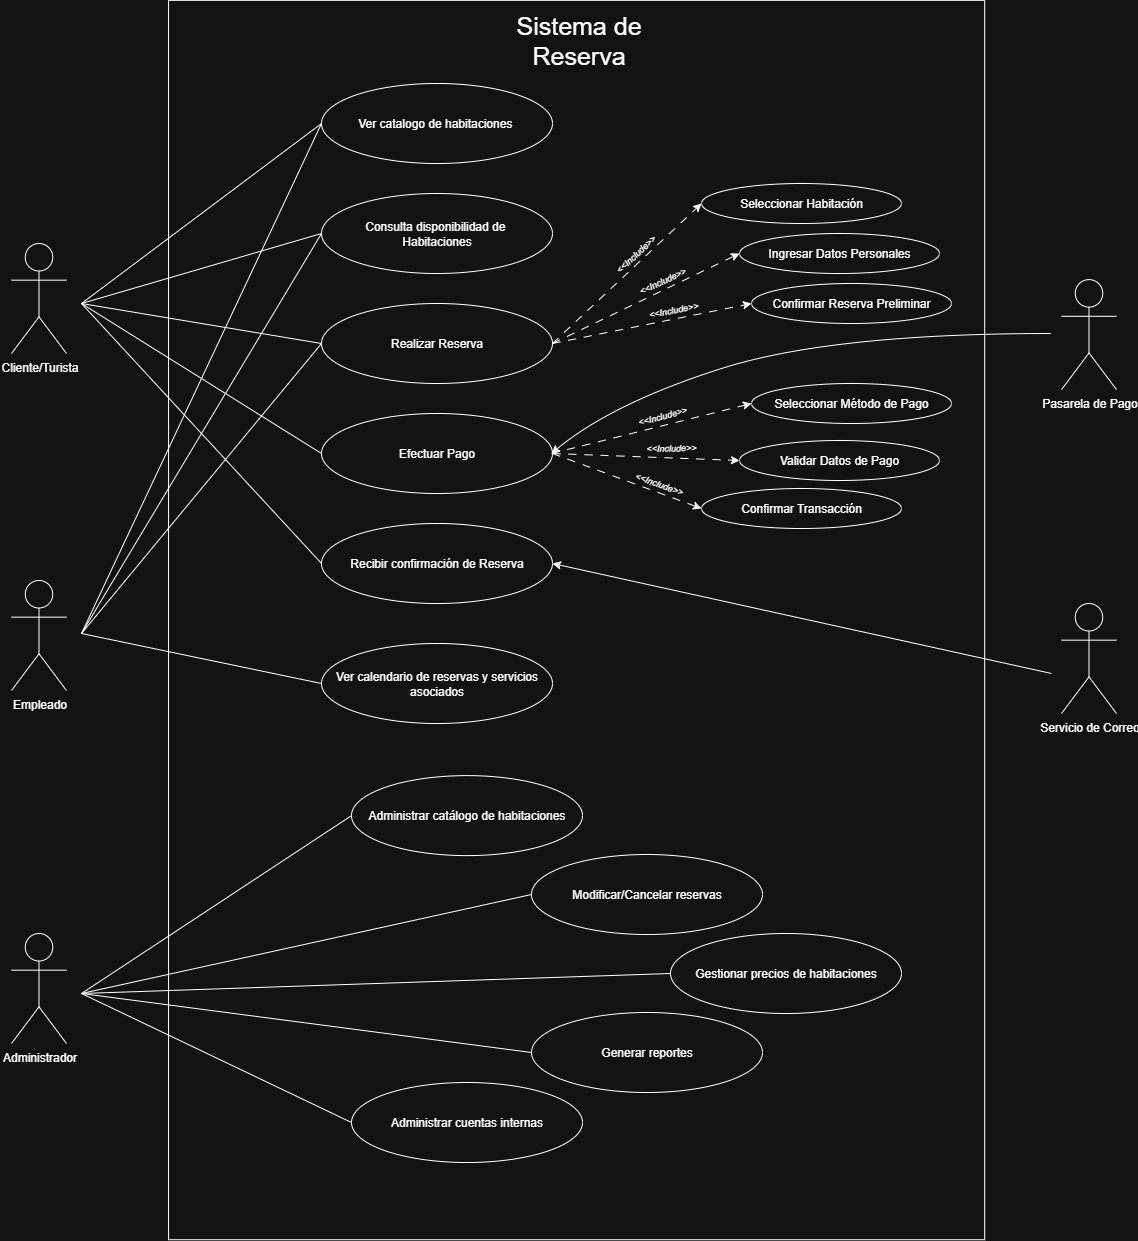

The diagram above was exported from draw.io. Its source (the exported page's mxGraphModel, read from the mxfile embedded in the PNG):
<mxGraphModel dx="2319" dy="1433" grid="1" gridSize="10" guides="1" tooltips="1" connect="1" arrows="1" fold="1" page="1" pageScale="1" pageWidth="827" pageHeight="1169" math="0" shadow="0">
  <root>
    <mxCell id="0" />
    <mxCell id="1" parent="0" />
    <mxCell id="8ZcEQorss3q9FdTe8_ff-1" value="Cliente/Turista" style="shape=umlActor;verticalLabelPosition=bottom;verticalAlign=top;html=1;outlineConnect=0;align=center;" parent="1" vertex="1">
      <mxGeometry x="120" y="330" width="55" height="110" as="geometry" />
    </mxCell>
    <mxCell id="8ZcEQorss3q9FdTe8_ff-12" value="Administrador" style="shape=umlActor;verticalLabelPosition=bottom;verticalAlign=top;html=1;outlineConnect=0;align=center;" parent="1" vertex="1">
      <mxGeometry x="120" y="1020" width="55" height="110" as="geometry" />
    </mxCell>
    <mxCell id="8ZcEQorss3q9FdTe8_ff-13" value="Empleado" style="shape=umlActor;verticalLabelPosition=bottom;verticalAlign=top;html=1;outlineConnect=0;align=center;" parent="1" vertex="1">
      <mxGeometry x="120" y="666.99" width="55" height="110" as="geometry" />
    </mxCell>
    <mxCell id="8ZcEQorss3q9FdTe8_ff-14" value="Pasarela de Pago" style="shape=umlActor;verticalLabelPosition=bottom;verticalAlign=top;html=1;outlineConnect=0;align=center;" parent="1" vertex="1">
      <mxGeometry x="1170" y="366.11" width="55" height="110" as="geometry" />
    </mxCell>
    <mxCell id="8ZcEQorss3q9FdTe8_ff-15" value="Servicio de Correo" style="shape=umlActor;verticalLabelPosition=bottom;verticalAlign=top;html=1;outlineConnect=0;align=center;" parent="1" vertex="1">
      <mxGeometry x="1170" y="690" width="55" height="110" as="geometry" />
    </mxCell>
    <mxCell id="8ZcEQorss3q9FdTe8_ff-17" value="" style="rounded=0;whiteSpace=wrap;html=1;rotation=-90;" parent="1" vertex="1">
      <mxGeometry x="65.42" y="298.48" width="1239.39" height="816.11" as="geometry" />
    </mxCell>
    <mxCell id="8ZcEQorss3q9FdTe8_ff-18" value="Sistema de Reserva" style="text;html=1;align=center;verticalAlign=middle;whiteSpace=wrap;rounded=0;fontSize=25;" parent="1" vertex="1">
      <mxGeometry x="602" y="101" width="171" height="50" as="geometry" />
    </mxCell>
    <mxCell id="8ZcEQorss3q9FdTe8_ff-19" value="Consulta disponibilidad de&amp;nbsp;&lt;div&gt;Habitaciones&lt;/div&gt;" style="ellipse;whiteSpace=wrap;html=1;" parent="1" vertex="1">
      <mxGeometry x="430" y="280" width="231" height="80" as="geometry" />
    </mxCell>
    <mxCell id="8ZcEQorss3q9FdTe8_ff-20" value="Ver catalogo de habitaciones&amp;nbsp;" style="ellipse;whiteSpace=wrap;html=1;" parent="1" vertex="1">
      <mxGeometry x="430" y="170" width="231" height="80" as="geometry" />
    </mxCell>
    <mxCell id="8ZcEQorss3q9FdTe8_ff-21" value="Realizar Reserva" style="ellipse;whiteSpace=wrap;html=1;" parent="1" vertex="1">
      <mxGeometry x="430" y="390" width="231" height="80" as="geometry" />
    </mxCell>
    <mxCell id="8ZcEQorss3q9FdTe8_ff-22" value="Efectuar Pago" style="ellipse;whiteSpace=wrap;html=1;" parent="1" vertex="1">
      <mxGeometry x="430" y="500" width="231" height="80" as="geometry" />
    </mxCell>
    <mxCell id="8ZcEQorss3q9FdTe8_ff-23" value="Recibir confirmación de Reserva" style="ellipse;whiteSpace=wrap;html=1;" parent="1" vertex="1">
      <mxGeometry x="430" y="610" width="231" height="80" as="geometry" />
    </mxCell>
    <mxCell id="8ZcEQorss3q9FdTe8_ff-25" value="Seleccionar Habitació&lt;span style=&quot;background-color: transparent; color: light-dark(rgb(0, 0, 0), rgb(255, 255, 255));&quot;&gt;n&lt;/span&gt;" style="ellipse;whiteSpace=wrap;html=1;" parent="1" vertex="1">
      <mxGeometry x="810" y="270" width="200" height="40" as="geometry" />
    </mxCell>
    <mxCell id="8ZcEQorss3q9FdTe8_ff-30" value="Ingresar Datos Personales" style="ellipse;whiteSpace=wrap;html=1;" parent="1" vertex="1">
      <mxGeometry x="848" y="320" width="200" height="40" as="geometry" />
    </mxCell>
    <mxCell id="8ZcEQorss3q9FdTe8_ff-31" value="Confirmar Reserva Preliminar" style="ellipse;whiteSpace=wrap;html=1;" parent="1" vertex="1">
      <mxGeometry x="860" y="370" width="200" height="40" as="geometry" />
    </mxCell>
    <mxCell id="8ZcEQorss3q9FdTe8_ff-32" value="Seleccionar Método de Pago" style="ellipse;whiteSpace=wrap;html=1;" parent="1" vertex="1">
      <mxGeometry x="860" y="470" width="200" height="40" as="geometry" />
    </mxCell>
    <mxCell id="8ZcEQorss3q9FdTe8_ff-33" value="Validar Datos de Pago" style="ellipse;whiteSpace=wrap;html=1;" parent="1" vertex="1">
      <mxGeometry x="848" y="527" width="200" height="40" as="geometry" />
    </mxCell>
    <mxCell id="8ZcEQorss3q9FdTe8_ff-34" value="Confirmar Transacción" style="ellipse;whiteSpace=wrap;html=1;" parent="1" vertex="1">
      <mxGeometry x="810" y="575" width="200" height="40" as="geometry" />
    </mxCell>
    <mxCell id="8ZcEQorss3q9FdTe8_ff-35" value="Administrar catálogo de habitaciones" style="ellipse;whiteSpace=wrap;html=1;" parent="1" vertex="1">
      <mxGeometry x="460" y="862.1" width="231" height="80" as="geometry" />
    </mxCell>
    <mxCell id="8ZcEQorss3q9FdTe8_ff-36" value="Gestionar precios de habitaciones" style="ellipse;whiteSpace=wrap;html=1;" parent="1" vertex="1">
      <mxGeometry x="779" y="1020" width="231" height="80" as="geometry" />
    </mxCell>
    <mxCell id="8ZcEQorss3q9FdTe8_ff-37" value="Modificar/Cancelar reservas" style="ellipse;whiteSpace=wrap;html=1;" parent="1" vertex="1">
      <mxGeometry x="640" y="941" width="231" height="80" as="geometry" />
    </mxCell>
    <mxCell id="8ZcEQorss3q9FdTe8_ff-38" value="Generar reportes" style="ellipse;whiteSpace=wrap;html=1;" parent="1" vertex="1">
      <mxGeometry x="640" y="1099" width="231" height="80" as="geometry" />
    </mxCell>
    <mxCell id="8ZcEQorss3q9FdTe8_ff-39" value="Administrar cuentas internas" style="ellipse;whiteSpace=wrap;html=1;" parent="1" vertex="1">
      <mxGeometry x="460" y="1169" width="231" height="80" as="geometry" />
    </mxCell>
    <mxCell id="8ZcEQorss3q9FdTe8_ff-43" value="" style="endArrow=classic;html=1;rounded=0;entryX=0;entryY=0.5;entryDx=0;entryDy=0;exitX=1;exitY=0.5;exitDx=0;exitDy=0;dashed=1;dashPattern=8 8;" parent="1" source="8ZcEQorss3q9FdTe8_ff-22" target="8ZcEQorss3q9FdTe8_ff-34" edge="1">
      <mxGeometry width="50" height="50" relative="1" as="geometry">
        <mxPoint x="560" y="580" as="sourcePoint" />
        <mxPoint x="610" y="530" as="targetPoint" />
      </mxGeometry>
    </mxCell>
    <mxCell id="8ZcEQorss3q9FdTe8_ff-44" value="" style="endArrow=classic;html=1;rounded=0;entryX=0;entryY=0.5;entryDx=0;entryDy=0;exitX=1;exitY=0.5;exitDx=0;exitDy=0;dashed=1;dashPattern=8 8;" parent="1" source="8ZcEQorss3q9FdTe8_ff-22" target="8ZcEQorss3q9FdTe8_ff-33" edge="1">
      <mxGeometry width="50" height="50" relative="1" as="geometry">
        <mxPoint x="560" y="580" as="sourcePoint" />
        <mxPoint x="610" y="530" as="targetPoint" />
      </mxGeometry>
    </mxCell>
    <mxCell id="8ZcEQorss3q9FdTe8_ff-45" value="" style="endArrow=classic;html=1;rounded=0;entryX=0;entryY=0.5;entryDx=0;entryDy=0;strokeWidth=1;dashed=1;dashPattern=8 8;" parent="1" target="8ZcEQorss3q9FdTe8_ff-32" edge="1">
      <mxGeometry width="50" height="50" relative="1" as="geometry">
        <mxPoint x="660" y="540" as="sourcePoint" />
        <mxPoint x="610" y="530" as="targetPoint" />
      </mxGeometry>
    </mxCell>
    <mxCell id="8ZcEQorss3q9FdTe8_ff-46" value="" style="endArrow=classic;html=1;rounded=0;entryX=0;entryY=0.5;entryDx=0;entryDy=0;exitX=1;exitY=0.5;exitDx=0;exitDy=0;dashed=1;dashPattern=8 8;" parent="1" source="8ZcEQorss3q9FdTe8_ff-21" target="8ZcEQorss3q9FdTe8_ff-25" edge="1">
      <mxGeometry width="50" height="50" relative="1" as="geometry">
        <mxPoint x="660" y="430" as="sourcePoint" />
        <mxPoint x="710" y="380" as="targetPoint" />
      </mxGeometry>
    </mxCell>
    <mxCell id="8ZcEQorss3q9FdTe8_ff-47" value="" style="endArrow=classic;html=1;rounded=0;entryX=0;entryY=0.5;entryDx=0;entryDy=0;exitX=1;exitY=0.5;exitDx=0;exitDy=0;dashed=1;dashPattern=8 8;" parent="1" source="8ZcEQorss3q9FdTe8_ff-21" target="8ZcEQorss3q9FdTe8_ff-30" edge="1">
      <mxGeometry width="50" height="50" relative="1" as="geometry">
        <mxPoint x="770" y="350" as="sourcePoint" />
        <mxPoint x="820" y="300" as="targetPoint" />
      </mxGeometry>
    </mxCell>
    <mxCell id="8ZcEQorss3q9FdTe8_ff-48" value="" style="endArrow=classic;html=1;rounded=0;entryX=0;entryY=0.5;entryDx=0;entryDy=0;exitX=1;exitY=0.5;exitDx=0;exitDy=0;dashed=1;dashPattern=8 8;" parent="1" source="8ZcEQorss3q9FdTe8_ff-21" target="8ZcEQorss3q9FdTe8_ff-31" edge="1">
      <mxGeometry width="50" height="50" relative="1" as="geometry">
        <mxPoint x="770" y="350" as="sourcePoint" />
        <mxPoint x="820" y="300" as="targetPoint" />
      </mxGeometry>
    </mxCell>
    <mxCell id="8ZcEQorss3q9FdTe8_ff-49" value="" style="endArrow=none;html=1;rounded=0;entryX=0;entryY=0.5;entryDx=0;entryDy=0;" parent="1" target="8ZcEQorss3q9FdTe8_ff-20" edge="1">
      <mxGeometry width="50" height="50" relative="1" as="geometry">
        <mxPoint x="190" y="390" as="sourcePoint" />
        <mxPoint x="260" y="340" as="targetPoint" />
      </mxGeometry>
    </mxCell>
    <mxCell id="8ZcEQorss3q9FdTe8_ff-50" value="" style="endArrow=none;html=1;rounded=0;entryX=0;entryY=0.5;entryDx=0;entryDy=0;" parent="1" target="8ZcEQorss3q9FdTe8_ff-19" edge="1">
      <mxGeometry width="50" height="50" relative="1" as="geometry">
        <mxPoint x="190" y="390" as="sourcePoint" />
        <mxPoint x="710" y="520" as="targetPoint" />
      </mxGeometry>
    </mxCell>
    <mxCell id="8ZcEQorss3q9FdTe8_ff-51" value="" style="endArrow=none;html=1;rounded=0;entryX=0;entryY=0.5;entryDx=0;entryDy=0;" parent="1" target="8ZcEQorss3q9FdTe8_ff-21" edge="1">
      <mxGeometry width="50" height="50" relative="1" as="geometry">
        <mxPoint x="190" y="390" as="sourcePoint" />
        <mxPoint x="710" y="520" as="targetPoint" />
      </mxGeometry>
    </mxCell>
    <mxCell id="8ZcEQorss3q9FdTe8_ff-52" value="" style="endArrow=none;html=1;rounded=0;entryX=0;entryY=0.5;entryDx=0;entryDy=0;" parent="1" target="8ZcEQorss3q9FdTe8_ff-22" edge="1">
      <mxGeometry width="50" height="50" relative="1" as="geometry">
        <mxPoint x="190" y="390" as="sourcePoint" />
        <mxPoint x="710" y="520" as="targetPoint" />
      </mxGeometry>
    </mxCell>
    <mxCell id="8ZcEQorss3q9FdTe8_ff-53" value="" style="endArrow=none;html=1;rounded=0;entryX=0;entryY=0.5;entryDx=0;entryDy=0;" parent="1" target="8ZcEQorss3q9FdTe8_ff-23" edge="1">
      <mxGeometry width="50" height="50" relative="1" as="geometry">
        <mxPoint x="190" y="390" as="sourcePoint" />
        <mxPoint x="710" y="520" as="targetPoint" />
      </mxGeometry>
    </mxCell>
    <mxCell id="8ZcEQorss3q9FdTe8_ff-55" value="" style="endArrow=classic;html=1;rounded=0;entryX=1;entryY=0.5;entryDx=0;entryDy=0;" parent="1" target="8ZcEQorss3q9FdTe8_ff-23" edge="1">
      <mxGeometry width="50" height="50" relative="1" as="geometry">
        <mxPoint x="1160" y="760" as="sourcePoint" />
        <mxPoint x="710" y="620" as="targetPoint" />
      </mxGeometry>
    </mxCell>
    <mxCell id="8ZcEQorss3q9FdTe8_ff-57" value="" style="curved=1;endArrow=classic;html=1;rounded=0;" parent="1" edge="1">
      <mxGeometry width="50" height="50" relative="1" as="geometry">
        <mxPoint x="1160" y="420" as="sourcePoint" />
        <mxPoint x="660" y="540" as="targetPoint" />
        <Array as="points">
          <mxPoint x="940" y="420" />
          <mxPoint x="720" y="490" />
        </Array>
      </mxGeometry>
    </mxCell>
    <mxCell id="8ZcEQorss3q9FdTe8_ff-58" value="" style="endArrow=none;html=1;rounded=0;entryX=0;entryY=0.5;entryDx=0;entryDy=0;" parent="1" target="8ZcEQorss3q9FdTe8_ff-19" edge="1">
      <mxGeometry width="50" height="50" relative="1" as="geometry">
        <mxPoint x="190" y="720" as="sourcePoint" />
        <mxPoint x="710" y="520" as="targetPoint" />
      </mxGeometry>
    </mxCell>
    <mxCell id="8ZcEQorss3q9FdTe8_ff-59" value="&lt;i&gt;&lt;font style=&quot;font-size: 9px;&quot;&gt;&amp;lt;&amp;lt;Includ&lt;/font&gt;&lt;/i&gt;&lt;i style=&quot;background-color: transparent; color: light-dark(rgb(0, 0, 0), rgb(255, 255, 255));&quot;&gt;&lt;font style=&quot;font-size: 9px;&quot;&gt;e&amp;gt;&amp;gt;&lt;/font&gt;&lt;/i&gt;" style="text;html=1;align=center;verticalAlign=middle;whiteSpace=wrap;rounded=0;rotation=-15;" parent="1" vertex="1">
      <mxGeometry x="741" y="487" width="60" height="30" as="geometry" />
    </mxCell>
    <mxCell id="8ZcEQorss3q9FdTe8_ff-60" value="&lt;i&gt;&lt;font style=&quot;font-size: 9px;&quot;&gt;&amp;lt;&amp;lt;Includ&lt;/font&gt;&lt;/i&gt;&lt;i style=&quot;background-color: transparent; color: light-dark(rgb(0, 0, 0), rgb(255, 255, 255));&quot;&gt;&lt;font style=&quot;font-size: 9px;&quot;&gt;e&amp;gt;&amp;gt;&lt;/font&gt;&lt;/i&gt;" style="text;html=1;align=center;verticalAlign=middle;whiteSpace=wrap;rounded=0;rotation=-1;" parent="1" vertex="1">
      <mxGeometry x="750.0000604652098" y="519.0034587474116" width="60" height="30" as="geometry" />
    </mxCell>
    <mxCell id="8ZcEQorss3q9FdTe8_ff-61" value="&lt;i&gt;&lt;font style=&quot;font-size: 9px;&quot;&gt;&amp;lt;&amp;lt;Includ&lt;/font&gt;&lt;/i&gt;&lt;i style=&quot;background-color: transparent; color: light-dark(rgb(0, 0, 0), rgb(255, 255, 255));&quot;&gt;&lt;font style=&quot;font-size: 9px;&quot;&gt;e&amp;gt;&amp;gt;&lt;/font&gt;&lt;/i&gt;" style="text;html=1;align=center;verticalAlign=middle;whiteSpace=wrap;rounded=0;rotation=20;" parent="1" vertex="1">
      <mxGeometry x="738.0000604652098" y="555.0034587474116" width="60" height="30" as="geometry" />
    </mxCell>
    <mxCell id="8ZcEQorss3q9FdTe8_ff-62" value="&lt;i&gt;&lt;font style=&quot;font-size: 9px;&quot;&gt;&amp;lt;&amp;lt;Includ&lt;/font&gt;&lt;/i&gt;&lt;i style=&quot;background-color: transparent; color: light-dark(rgb(0, 0, 0), rgb(255, 255, 255));&quot;&gt;&lt;font style=&quot;font-size: 9px;&quot;&gt;e&amp;gt;&amp;gt;&lt;/font&gt;&lt;/i&gt;" style="text;html=1;align=center;verticalAlign=middle;whiteSpace=wrap;rounded=0;rotation=-25;" parent="1" vertex="1">
      <mxGeometry x="741.0000604652098" y="352.0034587474116" width="60" height="30" as="geometry" />
    </mxCell>
    <mxCell id="8ZcEQorss3q9FdTe8_ff-63" value="&lt;i&gt;&lt;font style=&quot;font-size: 9px;&quot;&gt;&amp;lt;&amp;lt;Includ&lt;/font&gt;&lt;/i&gt;&lt;i style=&quot;background-color: transparent; color: light-dark(rgb(0, 0, 0), rgb(255, 255, 255));&quot;&gt;&lt;font style=&quot;font-size: 9px;&quot;&gt;e&amp;gt;&amp;gt;&lt;/font&gt;&lt;/i&gt;" style="text;html=1;align=center;verticalAlign=middle;whiteSpace=wrap;rounded=0;rotation=-11;" parent="1" vertex="1">
      <mxGeometry x="752.0000604652098" y="381.0034587474116" width="60" height="30" as="geometry" />
    </mxCell>
    <mxCell id="8ZcEQorss3q9FdTe8_ff-64" value="&lt;i&gt;&lt;font style=&quot;font-size: 9px;&quot;&gt;&amp;lt;&amp;lt;Includ&lt;/font&gt;&lt;/i&gt;&lt;i style=&quot;background-color: transparent; color: light-dark(rgb(0, 0, 0), rgb(255, 255, 255));&quot;&gt;&lt;font style=&quot;font-size: 9px;&quot;&gt;e&amp;gt;&amp;gt;&lt;/font&gt;&lt;/i&gt;" style="text;html=1;align=center;verticalAlign=middle;whiteSpace=wrap;rounded=0;rotation=-43;" parent="1" vertex="1">
      <mxGeometry x="714.2700604652098" y="325.0034587474116" width="60" height="30" as="geometry" />
    </mxCell>
    <mxCell id="8ZcEQorss3q9FdTe8_ff-65" value="" style="endArrow=none;html=1;rounded=0;entryX=0;entryY=0.5;entryDx=0;entryDy=0;" parent="1" target="8ZcEQorss3q9FdTe8_ff-35" edge="1">
      <mxGeometry width="50" height="50" relative="1" as="geometry">
        <mxPoint x="190" y="1080" as="sourcePoint" />
        <mxPoint x="510" y="970" as="targetPoint" />
      </mxGeometry>
    </mxCell>
    <mxCell id="8ZcEQorss3q9FdTe8_ff-66" value="" style="endArrow=none;html=1;rounded=0;entryX=0;entryY=0.5;entryDx=0;entryDy=0;" parent="1" target="8ZcEQorss3q9FdTe8_ff-37" edge="1">
      <mxGeometry width="50" height="50" relative="1" as="geometry">
        <mxPoint x="190" y="1080" as="sourcePoint" />
        <mxPoint x="510" y="970" as="targetPoint" />
      </mxGeometry>
    </mxCell>
    <mxCell id="8ZcEQorss3q9FdTe8_ff-67" value="" style="endArrow=none;html=1;rounded=0;entryX=0;entryY=0.5;entryDx=0;entryDy=0;" parent="1" target="8ZcEQorss3q9FdTe8_ff-36" edge="1">
      <mxGeometry width="50" height="50" relative="1" as="geometry">
        <mxPoint x="190" y="1080" as="sourcePoint" />
        <mxPoint x="510" y="970" as="targetPoint" />
      </mxGeometry>
    </mxCell>
    <mxCell id="8ZcEQorss3q9FdTe8_ff-68" value="" style="endArrow=none;html=1;rounded=0;entryX=0;entryY=0.5;entryDx=0;entryDy=0;" parent="1" target="8ZcEQorss3q9FdTe8_ff-38" edge="1">
      <mxGeometry width="50" height="50" relative="1" as="geometry">
        <mxPoint x="190" y="1080" as="sourcePoint" />
        <mxPoint x="510" y="970" as="targetPoint" />
      </mxGeometry>
    </mxCell>
    <mxCell id="8ZcEQorss3q9FdTe8_ff-69" value="" style="endArrow=none;html=1;rounded=0;entryX=0;entryY=0.5;entryDx=0;entryDy=0;" parent="1" target="8ZcEQorss3q9FdTe8_ff-39" edge="1">
      <mxGeometry width="50" height="50" relative="1" as="geometry">
        <mxPoint x="190" y="1080" as="sourcePoint" />
        <mxPoint x="510" y="970" as="targetPoint" />
      </mxGeometry>
    </mxCell>
    <mxCell id="ntTkd4e4naiKVerEZr2A-1" value="" style="endArrow=none;html=1;rounded=0;entryX=0;entryY=0.5;entryDx=0;entryDy=0;" edge="1" parent="1" target="8ZcEQorss3q9FdTe8_ff-20">
      <mxGeometry width="50" height="50" relative="1" as="geometry">
        <mxPoint x="190" y="720" as="sourcePoint" />
        <mxPoint x="350" y="460" as="targetPoint" />
      </mxGeometry>
    </mxCell>
    <mxCell id="ntTkd4e4naiKVerEZr2A-2" value="Ver calendario de reservas y servicios asociados" style="ellipse;whiteSpace=wrap;html=1;" vertex="1" parent="1">
      <mxGeometry x="430" y="730" width="231" height="80" as="geometry" />
    </mxCell>
    <mxCell id="ntTkd4e4naiKVerEZr2A-4" value="" style="endArrow=none;html=1;rounded=0;entryX=0;entryY=0.5;entryDx=0;entryDy=0;" edge="1" parent="1" target="ntTkd4e4naiKVerEZr2A-2">
      <mxGeometry width="50" height="50" relative="1" as="geometry">
        <mxPoint x="190" y="720" as="sourcePoint" />
        <mxPoint x="270" y="740" as="targetPoint" />
      </mxGeometry>
    </mxCell>
    <mxCell id="ntTkd4e4naiKVerEZr2A-5" value="" style="endArrow=none;html=1;rounded=0;entryX=0;entryY=0.5;entryDx=0;entryDy=0;" edge="1" parent="1" target="8ZcEQorss3q9FdTe8_ff-21">
      <mxGeometry width="50" height="50" relative="1" as="geometry">
        <mxPoint x="190" y="720" as="sourcePoint" />
        <mxPoint x="680" y="570" as="targetPoint" />
      </mxGeometry>
    </mxCell>
  </root>
</mxGraphModel>